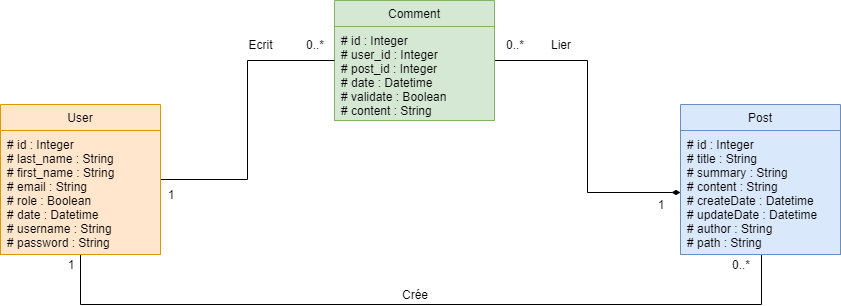

The diagram above was exported from draw.io. Its source (the exported page's mxGraphModel, read from the mxfile embedded in the PNG):
<mxGraphModel dx="2062" dy="1073" grid="1" gridSize="10" guides="1" tooltips="1" connect="1" arrows="1" fold="1" page="1" pageScale="1" pageWidth="1169" pageHeight="827" math="0" shadow="0">
  <root>
    <mxCell id="0" />
    <mxCell id="1" parent="0" />
    <mxCell id="qOoYE80hQSfojjQuazjr-26" style="edgeStyle=orthogonalEdgeStyle;rounded=0;orthogonalLoop=1;jettySize=auto;html=1;exitX=1;exitY=0.5;exitDx=0;exitDy=0;entryX=0;entryY=0.5;entryDx=0;entryDy=0;endArrow=diamondThin;endFill=1;" parent="1" source="qOoYE80hQSfojjQuazjr-1" target="qOoYE80hQSfojjQuazjr-10" edge="1">
      <mxGeometry relative="1" as="geometry" />
    </mxCell>
    <mxCell id="qOoYE80hQSfojjQuazjr-1" value="Comment" style="swimlane;fontStyle=0;childLayout=stackLayout;horizontal=1;startSize=26;fillColor=#d5e8d4;horizontalStack=0;resizeParent=1;resizeParentMax=0;resizeLast=0;collapsible=1;marginBottom=0;strokeColor=#82b366;" parent="1" vertex="1">
      <mxGeometry x="504" y="56" width="160" height="120" as="geometry" />
    </mxCell>
    <mxCell id="qOoYE80hQSfojjQuazjr-2" value="# id : Integer&#10;# user_id : Integer&#10;# post_id : Integer&#10;# date : Datetime&#10;# validate : Boolean&#10;# content : String" style="text;strokeColor=#82b366;fillColor=#d5e8d4;align=left;verticalAlign=top;spacingLeft=4;spacingRight=4;overflow=hidden;rotatable=0;points=[[0,0.5],[1,0.5]];portConstraint=eastwest;" parent="qOoYE80hQSfojjQuazjr-1" vertex="1">
      <mxGeometry y="26" width="160" height="94" as="geometry" />
    </mxCell>
    <mxCell id="qOoYE80hQSfojjQuazjr-15" style="edgeStyle=orthogonalEdgeStyle;rounded=0;orthogonalLoop=1;jettySize=auto;html=1;exitX=0.5;exitY=1;exitDx=0;exitDy=0;endArrow=none;endFill=0;entryX=0.507;entryY=0.999;entryDx=0;entryDy=0;entryPerimeter=0;" parent="1" source="qOoYE80hQSfojjQuazjr-5" target="qOoYE80hQSfojjQuazjr-10" edge="1">
      <mxGeometry relative="1" as="geometry">
        <mxPoint x="940" y="410" as="targetPoint" />
        <Array as="points">
          <mxPoint x="250" y="360" />
          <mxPoint x="931" y="360" />
        </Array>
      </mxGeometry>
    </mxCell>
    <mxCell id="qOoYE80hQSfojjQuazjr-22" style="edgeStyle=orthogonalEdgeStyle;rounded=0;orthogonalLoop=1;jettySize=auto;html=1;exitX=1;exitY=0.5;exitDx=0;exitDy=0;entryX=0;entryY=0.5;entryDx=0;entryDy=0;endArrow=none;endFill=0;" parent="1" source="qOoYE80hQSfojjQuazjr-5" target="qOoYE80hQSfojjQuazjr-1" edge="1">
      <mxGeometry relative="1" as="geometry" />
    </mxCell>
    <mxCell id="qOoYE80hQSfojjQuazjr-5" value="User" style="swimlane;fontStyle=0;childLayout=stackLayout;horizontal=1;startSize=26;fillColor=#ffe6cc;horizontalStack=0;resizeParent=1;resizeParentMax=0;resizeLast=0;collapsible=1;marginBottom=0;strokeColor=#d79b00;" parent="1" vertex="1">
      <mxGeometry x="170" y="160" width="160" height="150" as="geometry" />
    </mxCell>
    <mxCell id="qOoYE80hQSfojjQuazjr-6" value="# id : Integer&#10;# last_name : String&#10;# first_name : String&#10;# email : String&#10;# role : Boolean&#10;# date : Datetime&#10;# username : String&#10;# password : String" style="text;strokeColor=#d79b00;fillColor=#ffe6cc;align=left;verticalAlign=top;spacingLeft=4;spacingRight=4;overflow=hidden;rotatable=0;points=[[0,0.5],[1,0.5]];portConstraint=eastwest;" parent="qOoYE80hQSfojjQuazjr-5" vertex="1">
      <mxGeometry y="26" width="160" height="124" as="geometry" />
    </mxCell>
    <mxCell id="qOoYE80hQSfojjQuazjr-9" value="Post" style="swimlane;fontStyle=0;childLayout=stackLayout;horizontal=1;startSize=26;fillColor=#dae8fc;horizontalStack=0;resizeParent=1;resizeParentMax=0;resizeLast=0;collapsible=1;marginBottom=0;strokeColor=#6c8ebf;" parent="1" vertex="1">
      <mxGeometry x="850" y="160" width="160" height="150" as="geometry" />
    </mxCell>
    <mxCell id="qOoYE80hQSfojjQuazjr-10" value="# id : Integer&#10;# title : String&#10;# summary : String&#10;# content : String&#10;# createDate : Datetime&#10;# updateDate : Datetime&#10;# author : String&#10;# path : String" style="text;strokeColor=#6c8ebf;fillColor=#dae8fc;align=left;verticalAlign=top;spacingLeft=4;spacingRight=4;overflow=hidden;rotatable=0;points=[[0,0.5],[1,0.5]];portConstraint=eastwest;" parent="qOoYE80hQSfojjQuazjr-9" vertex="1">
      <mxGeometry y="26" width="160" height="124" as="geometry" />
    </mxCell>
    <mxCell id="qOoYE80hQSfojjQuazjr-16" value="Crée" style="text;html=1;strokeColor=none;fillColor=none;align=center;verticalAlign=middle;whiteSpace=wrap;rounded=0;" parent="1" vertex="1">
      <mxGeometry x="564.29" y="340" width="40" height="20" as="geometry" />
    </mxCell>
    <mxCell id="qOoYE80hQSfojjQuazjr-17" value="1" style="text;html=1;strokeColor=none;fillColor=none;align=center;verticalAlign=middle;whiteSpace=wrap;rounded=0;" parent="1" vertex="1">
      <mxGeometry x="230" y="310" width="20" height="20" as="geometry" />
    </mxCell>
    <mxCell id="qOoYE80hQSfojjQuazjr-19" value="0..*" style="text;html=1;strokeColor=none;fillColor=none;align=center;verticalAlign=middle;whiteSpace=wrap;rounded=0;" parent="1" vertex="1">
      <mxGeometry x="890" y="310" width="40" height="20" as="geometry" />
    </mxCell>
    <mxCell id="qOoYE80hQSfojjQuazjr-23" value="Ecrit" style="text;html=1;strokeColor=none;fillColor=none;align=center;verticalAlign=middle;whiteSpace=wrap;rounded=0;" parent="1" vertex="1">
      <mxGeometry x="410" y="90" width="40" height="20" as="geometry" />
    </mxCell>
    <mxCell id="qOoYE80hQSfojjQuazjr-24" value="0..*" style="text;html=1;strokeColor=none;fillColor=none;align=center;verticalAlign=middle;whiteSpace=wrap;rounded=0;" parent="1" vertex="1">
      <mxGeometry x="464" y="90" width="40" height="20" as="geometry" />
    </mxCell>
    <mxCell id="qOoYE80hQSfojjQuazjr-25" value="1" style="text;html=1;strokeColor=none;fillColor=none;align=center;verticalAlign=middle;whiteSpace=wrap;rounded=0;" parent="1" vertex="1">
      <mxGeometry x="330" y="240" width="20" height="20" as="geometry" />
    </mxCell>
    <mxCell id="qOoYE80hQSfojjQuazjr-27" value="Lier" style="text;html=1;strokeColor=none;fillColor=none;align=center;verticalAlign=middle;whiteSpace=wrap;rounded=0;" parent="1" vertex="1">
      <mxGeometry x="710" y="90" width="40" height="20" as="geometry" />
    </mxCell>
    <mxCell id="qOoYE80hQSfojjQuazjr-28" value="1" style="text;html=1;strokeColor=none;fillColor=none;align=center;verticalAlign=middle;whiteSpace=wrap;rounded=0;" parent="1" vertex="1">
      <mxGeometry x="820" y="250" width="20" height="20" as="geometry" />
    </mxCell>
    <mxCell id="qOoYE80hQSfojjQuazjr-29" value="0..*" style="text;html=1;strokeColor=none;fillColor=none;align=center;verticalAlign=middle;whiteSpace=wrap;rounded=0;" parent="1" vertex="1">
      <mxGeometry x="664" y="90" width="40" height="20" as="geometry" />
    </mxCell>
  </root>
</mxGraphModel>